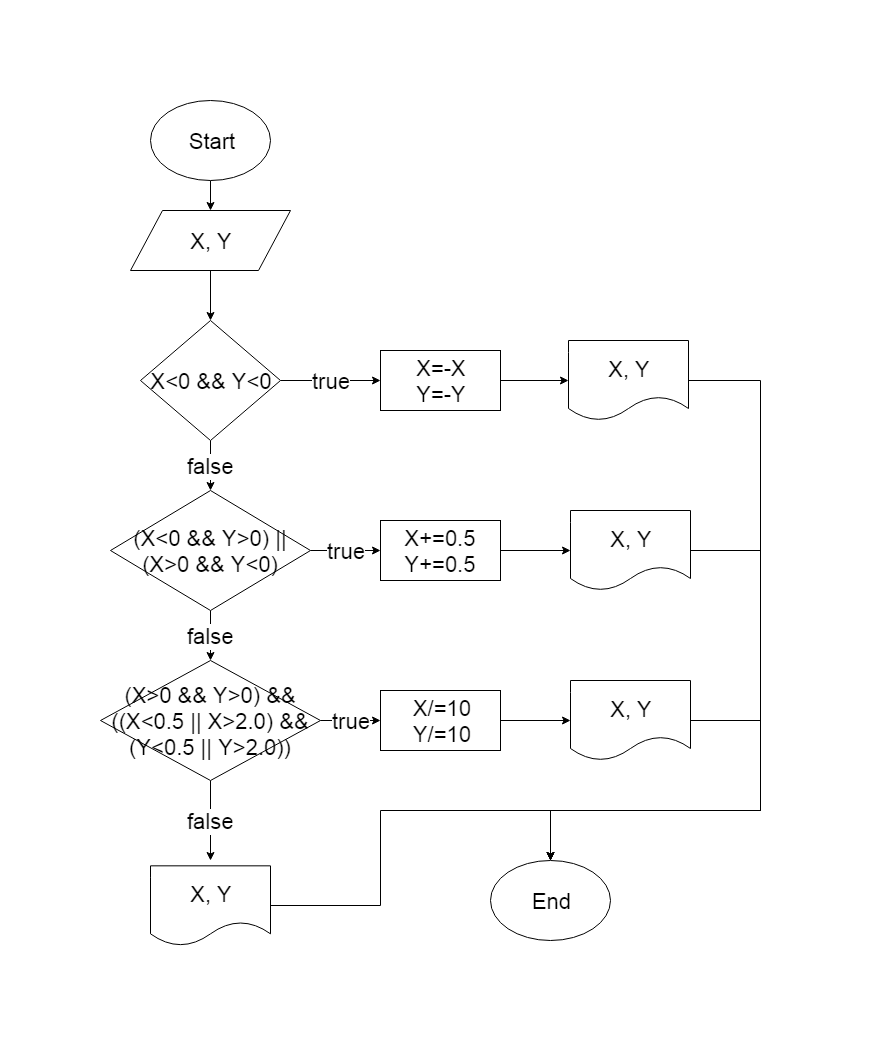

The diagram above was exported from draw.io. Its source (the exported page's mxGraphModel, read from the mxfile embedded in the PNG):
<mxGraphModel dx="1650" dy="734" grid="1" gridSize="10" guides="1" tooltips="1" connect="1" arrows="1" fold="1" page="1" pageScale="1" pageWidth="850" pageHeight="1100" math="0" shadow="0">
  <root>
    <mxCell id="0" />
    <mxCell id="1" parent="0" />
    <mxCell id="oMgM36szY11RkW2xDmVO-4" value="" style="edgeStyle=orthogonalEdgeStyle;rounded=0;orthogonalLoop=1;jettySize=auto;html=1;fontSize=22;" edge="1" parent="1" source="oMgM36szY11RkW2xDmVO-2" target="oMgM36szY11RkW2xDmVO-3">
      <mxGeometry relative="1" as="geometry" />
    </mxCell>
    <mxCell id="oMgM36szY11RkW2xDmVO-2" value="Start" style="ellipse;whiteSpace=wrap;html=1;fontSize=22;" vertex="1" parent="1">
      <mxGeometry x="120" y="10" width="120" height="80" as="geometry" />
    </mxCell>
    <mxCell id="oMgM36szY11RkW2xDmVO-6" value="" style="edgeStyle=orthogonalEdgeStyle;rounded=0;orthogonalLoop=1;jettySize=auto;html=1;fontSize=22;" edge="1" parent="1" source="oMgM36szY11RkW2xDmVO-3" target="oMgM36szY11RkW2xDmVO-5">
      <mxGeometry relative="1" as="geometry" />
    </mxCell>
    <mxCell id="oMgM36szY11RkW2xDmVO-3" value="X, Y" style="shape=parallelogram;perimeter=parallelogramPerimeter;whiteSpace=wrap;html=1;fontSize=22;" vertex="1" parent="1">
      <mxGeometry x="100" y="120" width="160" height="60" as="geometry" />
    </mxCell>
    <mxCell id="oMgM36szY11RkW2xDmVO-11" value="true" style="edgeStyle=orthogonalEdgeStyle;rounded=0;orthogonalLoop=1;jettySize=auto;html=1;fontSize=22;entryX=0;entryY=0.5;entryDx=0;entryDy=0;" edge="1" parent="1" source="oMgM36szY11RkW2xDmVO-5" target="oMgM36szY11RkW2xDmVO-8">
      <mxGeometry relative="1" as="geometry">
        <mxPoint x="330" y="290" as="targetPoint" />
      </mxGeometry>
    </mxCell>
    <mxCell id="oMgM36szY11RkW2xDmVO-13" value="false" style="edgeStyle=orthogonalEdgeStyle;rounded=0;orthogonalLoop=1;jettySize=auto;html=1;fontSize=22;" edge="1" parent="1" source="oMgM36szY11RkW2xDmVO-5" target="oMgM36szY11RkW2xDmVO-12">
      <mxGeometry relative="1" as="geometry" />
    </mxCell>
    <mxCell id="oMgM36szY11RkW2xDmVO-5" value="X&amp;lt;0 &amp;amp;&amp;amp; Y&amp;lt;0" style="rhombus;whiteSpace=wrap;html=1;fontSize=22;" vertex="1" parent="1">
      <mxGeometry x="110" y="230" width="140" height="120" as="geometry" />
    </mxCell>
    <mxCell id="oMgM36szY11RkW2xDmVO-30" style="edgeStyle=orthogonalEdgeStyle;rounded=0;orthogonalLoop=1;jettySize=auto;html=1;entryX=0.5;entryY=0;entryDx=0;entryDy=0;fontSize=22;" edge="1" parent="1" source="oMgM36szY11RkW2xDmVO-7" target="oMgM36szY11RkW2xDmVO-29">
      <mxGeometry relative="1" as="geometry">
        <Array as="points">
          <mxPoint x="730" y="290" />
          <mxPoint x="730" y="720" />
          <mxPoint x="520" y="720" />
        </Array>
      </mxGeometry>
    </mxCell>
    <mxCell id="oMgM36szY11RkW2xDmVO-7" value="X, Y" style="shape=document;whiteSpace=wrap;html=1;boundedLbl=1;fontSize=22;" vertex="1" parent="1">
      <mxGeometry x="538" y="250" width="120" height="80" as="geometry" />
    </mxCell>
    <mxCell id="oMgM36szY11RkW2xDmVO-26" value="" style="edgeStyle=orthogonalEdgeStyle;rounded=0;orthogonalLoop=1;jettySize=auto;html=1;fontSize=22;" edge="1" parent="1" source="oMgM36szY11RkW2xDmVO-8" target="oMgM36szY11RkW2xDmVO-7">
      <mxGeometry relative="1" as="geometry" />
    </mxCell>
    <mxCell id="oMgM36szY11RkW2xDmVO-8" value="X=-X&lt;br&gt;Y=-Y&lt;br&gt;" style="rounded=0;whiteSpace=wrap;html=1;fontSize=22;" vertex="1" parent="1">
      <mxGeometry x="350" y="260" width="120" height="60" as="geometry" />
    </mxCell>
    <mxCell id="oMgM36szY11RkW2xDmVO-15" value="true" style="edgeStyle=orthogonalEdgeStyle;rounded=0;orthogonalLoop=1;jettySize=auto;html=1;fontSize=22;" edge="1" parent="1" source="oMgM36szY11RkW2xDmVO-12" target="oMgM36szY11RkW2xDmVO-14">
      <mxGeometry relative="1" as="geometry" />
    </mxCell>
    <mxCell id="oMgM36szY11RkW2xDmVO-20" value="false" style="edgeStyle=orthogonalEdgeStyle;rounded=0;orthogonalLoop=1;jettySize=auto;html=1;fontSize=22;" edge="1" parent="1" source="oMgM36szY11RkW2xDmVO-12" target="oMgM36szY11RkW2xDmVO-16">
      <mxGeometry relative="1" as="geometry" />
    </mxCell>
    <mxCell id="oMgM36szY11RkW2xDmVO-12" value="(X&amp;lt;0 &amp;amp;&amp;amp; Y&amp;gt;0) || (X&amp;gt;0 &amp;amp;&amp;amp; Y&amp;lt;0)" style="rhombus;whiteSpace=wrap;html=1;fontSize=22;" vertex="1" parent="1">
      <mxGeometry x="80" y="400" width="200" height="120" as="geometry" />
    </mxCell>
    <mxCell id="oMgM36szY11RkW2xDmVO-27" value="" style="edgeStyle=orthogonalEdgeStyle;rounded=0;orthogonalLoop=1;jettySize=auto;html=1;fontSize=22;" edge="1" parent="1" source="oMgM36szY11RkW2xDmVO-14" target="oMgM36szY11RkW2xDmVO-23">
      <mxGeometry relative="1" as="geometry" />
    </mxCell>
    <mxCell id="oMgM36szY11RkW2xDmVO-14" value="X+=0.5&lt;br&gt;Y+=0.5&lt;br&gt;" style="rounded=0;whiteSpace=wrap;html=1;fontSize=22;" vertex="1" parent="1">
      <mxGeometry x="350" y="430" width="120" height="60" as="geometry" />
    </mxCell>
    <mxCell id="oMgM36szY11RkW2xDmVO-19" value="true" style="edgeStyle=orthogonalEdgeStyle;rounded=0;orthogonalLoop=1;jettySize=auto;html=1;fontSize=22;" edge="1" parent="1" source="oMgM36szY11RkW2xDmVO-16" target="oMgM36szY11RkW2xDmVO-18">
      <mxGeometry relative="1" as="geometry" />
    </mxCell>
    <mxCell id="oMgM36szY11RkW2xDmVO-22" value="false" style="edgeStyle=orthogonalEdgeStyle;rounded=0;orthogonalLoop=1;jettySize=auto;html=1;fontSize=22;" edge="1" parent="1" source="oMgM36szY11RkW2xDmVO-16">
      <mxGeometry relative="1" as="geometry">
        <mxPoint x="180" y="770" as="targetPoint" />
      </mxGeometry>
    </mxCell>
    <mxCell id="oMgM36szY11RkW2xDmVO-16" value="(X&amp;gt;0 &amp;amp;&amp;amp; Y&amp;gt;0) &amp;amp;&amp;amp; ((X&amp;lt;0.5 || X&amp;gt;2.0) &amp;amp;&amp;amp; (Y&amp;lt;0.5 || Y&amp;gt;2.0))" style="rhombus;whiteSpace=wrap;html=1;fontSize=22;" vertex="1" parent="1">
      <mxGeometry x="70" y="570" width="220" height="120" as="geometry" />
    </mxCell>
    <mxCell id="oMgM36szY11RkW2xDmVO-28" value="" style="edgeStyle=orthogonalEdgeStyle;rounded=0;orthogonalLoop=1;jettySize=auto;html=1;fontSize=22;" edge="1" parent="1" source="oMgM36szY11RkW2xDmVO-18" target="oMgM36szY11RkW2xDmVO-24">
      <mxGeometry relative="1" as="geometry" />
    </mxCell>
    <mxCell id="oMgM36szY11RkW2xDmVO-18" value="X/=10&lt;br&gt;Y/=10&lt;br&gt;" style="rounded=0;whiteSpace=wrap;html=1;fontSize=22;" vertex="1" parent="1">
      <mxGeometry x="350" y="600" width="120" height="60" as="geometry" />
    </mxCell>
    <mxCell id="oMgM36szY11RkW2xDmVO-31" style="edgeStyle=orthogonalEdgeStyle;rounded=0;orthogonalLoop=1;jettySize=auto;html=1;fontSize=22;" edge="1" parent="1" source="oMgM36szY11RkW2xDmVO-23" target="oMgM36szY11RkW2xDmVO-29">
      <mxGeometry relative="1" as="geometry">
        <Array as="points">
          <mxPoint x="730" y="460" />
          <mxPoint x="730" y="720" />
          <mxPoint x="520" y="720" />
        </Array>
      </mxGeometry>
    </mxCell>
    <mxCell id="oMgM36szY11RkW2xDmVO-23" value="X, Y" style="shape=document;whiteSpace=wrap;html=1;boundedLbl=1;fontSize=22;" vertex="1" parent="1">
      <mxGeometry x="540" y="420" width="120" height="80" as="geometry" />
    </mxCell>
    <mxCell id="oMgM36szY11RkW2xDmVO-32" style="edgeStyle=orthogonalEdgeStyle;rounded=0;orthogonalLoop=1;jettySize=auto;html=1;fontSize=22;" edge="1" parent="1" source="oMgM36szY11RkW2xDmVO-24" target="oMgM36szY11RkW2xDmVO-29">
      <mxGeometry relative="1" as="geometry">
        <Array as="points">
          <mxPoint x="730" y="630" />
          <mxPoint x="730" y="720" />
          <mxPoint x="520" y="720" />
        </Array>
      </mxGeometry>
    </mxCell>
    <mxCell id="oMgM36szY11RkW2xDmVO-24" value="X, Y" style="shape=document;whiteSpace=wrap;html=1;boundedLbl=1;fontSize=22;" vertex="1" parent="1">
      <mxGeometry x="540" y="590" width="120" height="80" as="geometry" />
    </mxCell>
    <mxCell id="oMgM36szY11RkW2xDmVO-34" style="edgeStyle=orthogonalEdgeStyle;rounded=0;orthogonalLoop=1;jettySize=auto;html=1;entryX=0.5;entryY=0;entryDx=0;entryDy=0;fontSize=22;" edge="1" parent="1" source="oMgM36szY11RkW2xDmVO-25" target="oMgM36szY11RkW2xDmVO-29">
      <mxGeometry relative="1" as="geometry">
        <Array as="points">
          <mxPoint x="350" y="815" />
          <mxPoint x="350" y="720" />
          <mxPoint x="520" y="720" />
        </Array>
      </mxGeometry>
    </mxCell>
    <mxCell id="oMgM36szY11RkW2xDmVO-25" value="X, Y" style="shape=document;whiteSpace=wrap;html=1;boundedLbl=1;fontSize=22;" vertex="1" parent="1">
      <mxGeometry x="120" y="775.3333129882812" width="120" height="80" as="geometry" />
    </mxCell>
    <mxCell id="oMgM36szY11RkW2xDmVO-29" value="End" style="ellipse;whiteSpace=wrap;html=1;fontSize=22;" vertex="1" parent="1">
      <mxGeometry x="460" y="770" width="120" height="80" as="geometry" />
    </mxCell>
  </root>
</mxGraphModel>